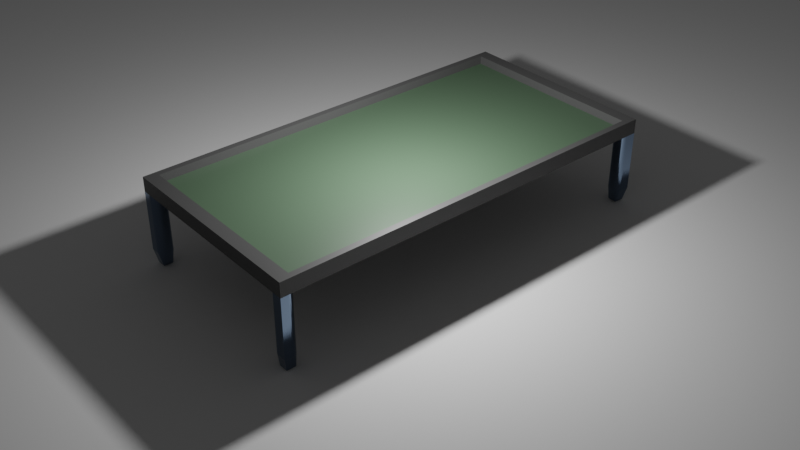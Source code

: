 # Source: table.blend  (saved by Blender 5.1.29; exported with 4.5.12 LTS)
import bpy
from mathutils import Matrix  # noqa: F401  (used for matrix-valued properties, if any)

bpy.ops.wm.read_factory_settings(use_empty=True)
scene = bpy.context.scene
scene.name = 'Scene'

# ---- collections
col_collection = bpy.data.collections.new('Collection'); scene.collection.children.link(col_collection)

# ---- materials (node trees are filled in below, after node groups)
mat_leg_material = bpy.data.materials.new('leg-material')
mat_leg_material.use_backface_culling_lightprobe_volume = False
mat_leg_material.use_transparent_shadow = False
mat_table_material = bpy.data.materials.new('table-material')
mat_table_material.use_backface_culling_lightprobe_volume = False
mat_table_material.use_transparent_shadow = False
mat_table_green = bpy.data.materials.new('table-green')
mat_table_green.use_backface_culling_lightprobe_volume = False
mat_table_green.use_transparent_shadow = False
mat_material_003 = bpy.data.materials.new('Material.003')
mat_material_003.alpha_threshold = 0.0
mat_material_003.use_backface_culling_lightprobe_volume = False
mat_material_003.use_transparent_shadow = False
mat_material_003.roughness = 0.5
mat_material_003.line_color = (0.0, 0.0, 0.0, 1.0)

# ---- material node trees
mat_leg_material.use_nodes = True; mat_leg_material.node_tree.nodes.clear()
_N = mat_leg_material.node_tree.nodes; _L = mat_leg_material.node_tree.links
n0 = _N.new('ShaderNodeBsdfPrincipled'); n0.name = 'Principled BSDF'; n0.location = (10, 300)
n0.distribution = 'GGX'
n0.subsurface_method = 'RANDOM_WALK_SKIN'
n0.inputs[0].default_value = (0.15, 0.21, 0.3, 1.0)
n0.inputs[1].default_value = 1.0
n0.inputs[2].default_value = 0.1
n0.inputs[3].default_value = 1.45
n0.inputs[27].default_value = (0.0, 0.0, 0.0, 1.0)
n0.inputs[28].default_value = 1.0
n1 = _N.new('ShaderNodeOutputMaterial'); n1.name = 'Material Output'; n1.location = (300, 300)
_L.new(n0.outputs[0], n1.inputs[0])
n1.is_active_output = True
mat_table_material.use_nodes = True; mat_table_material.node_tree.nodes.clear()
_N = mat_table_material.node_tree.nodes; _L = mat_table_material.node_tree.links
n0 = _N.new('ShaderNodeBsdfPrincipled'); n0.name = 'Principled BSDF'; n0.location = (10, 300)
n0.distribution = 'GGX'
n0.subsurface_method = 'RANDOM_WALK_SKIN'
n0.inputs[0].default_value = (0.06, 0.06, 0.06, 1.0)
n0.inputs[3].default_value = 1.45
n0.inputs[27].default_value = (0.0, 0.0, 0.0, 1.0)
n0.inputs[28].default_value = 1.0
n1 = _N.new('ShaderNodeOutputMaterial'); n1.name = 'Material Output'; n1.location = (300, 300)
_L.new(n0.outputs[0], n1.inputs[0])
n1.is_active_output = True
mat_table_green.use_nodes = True; mat_table_green.node_tree.nodes.clear()
_N = mat_table_green.node_tree.nodes; _L = mat_table_green.node_tree.links
n0 = _N.new('ShaderNodeBsdfPrincipled'); n0.name = 'Principled BSDF'; n0.location = (10, 300)
n0.distribution = 'GGX'
n0.subsurface_method = 'RANDOM_WALK_SKIN'
n0.inputs[0].default_value = (0.06, 0.1, 0.06, 1.0)
n0.inputs[3].default_value = 1.45
n0.inputs[27].default_value = (0.0, 0.0, 0.0, 1.0)
n0.inputs[28].default_value = 1.0
n1 = _N.new('ShaderNodeOutputMaterial'); n1.name = 'Material Output'; n1.location = (300, 300)
_L.new(n0.outputs[0], n1.inputs[0])
n1.is_active_output = True
mat_material_003.use_nodes = True; mat_material_003.node_tree.nodes.clear()
_N = mat_material_003.node_tree.nodes; _L = mat_material_003.node_tree.links
n0 = _N.new('ShaderNodeOutputMaterial'); n0.name = 'Material Output'; n0.location = (300, 300)
n1 = _N.new('ShaderNodeBsdfPrincipled'); n1.name = 'Principled BSDF'; n1.location = (10, 300)
n1.distribution = 'GGX'
n1.subsurface_method = 'RANDOM_WALK_SKIN'
n1.inputs[3].default_value = 1.45
n1.inputs[27].default_value = (0.0, 0.0, 0.0, 1.0)
n1.inputs[28].default_value = 1.0
_L.new(n1.outputs[0], n0.inputs[0])
n0.is_active_output = True

# ---- world
world_world = bpy.data.worlds.new('World'); scene.world = world_world
world_world.use_nodes = True; world_world.node_tree.nodes.clear()
_N = world_world.node_tree.nodes; _L = world_world.node_tree.links
n0 = _N.new('ShaderNodeOutputWorld'); n0.name = 'World Output'; n0.location = (300, 300)
n1 = _N.new('ShaderNodeBackground'); n1.name = 'Background'; n1.location = (10, 300)
n1.inputs[0].default_value = (0.05088, 0.05088, 0.05088, 1.0)
_L.new(n1.outputs[0], n0.inputs[0])
n0.is_active_output = True
world_world.color = (0.05088, 0.05088, 0.05088)
world_world.use_sun_shadow = False
world_world.sun_shadow_jitter_overblur = 0.0

# ---- cameras
cam_camera = bpy.data.cameras.new('Camera')
cam_camera.clip_end = 100.0
cam_camera.ortho_scale = 7.314

# ---- lights
light_point = bpy.data.lights.new('Point', 'POINT')
light_point.use_soft_falloff = False
light_point.energy = 200.0
light_point.shadow_soft_size = 0.1
light_point.use_nodes = True; light_point.node_tree.nodes.clear()
_N = light_point.node_tree.nodes; _L = light_point.node_tree.links
n0 = _N.new('ShaderNodeEmission'); n0.name = 'Emission'; n0.location = (-200, 100)
n0.inputs[1].default_value = 2.0
n1 = _N.new('ShaderNodeOutputLight'); n1.name = 'Light Output'; n1.location = (200, 100)
_L.new(n0.outputs[0], n1.inputs[0])
n1.is_active_output = True

# ---- meshes
me_cube = bpy.data.meshes.new('Cube')
me_cube.from_pydata([(-1.0, 1.0, 1.0), (0.628, 0.628, -1.0), (0.628, -0.628, -1.0), (-1.0, 1.0, -0.628), (-0.628, 0.628, -1.0), (-0.628, -0.628, -1.0), (0.2837, -1.0, 1.0), (1.0, -0.2837, 1.0), (0.3958, -0.9912, 1.0), (0.5051, -0.9649, 1.0), (0.6089, -0.9219, 1.0), (0.7047, -0.8632, 1.0), (0.7902, -0.7902, 1.0), (0.8632, -0.7047, 1.0), (0.9219, -0.6089, 1.0), (0.9649, -0.5051, 1.0), (0.9912, -0.3958, 1.0), (1.0, -0.2837, -0.628), (0.2837, -1.0, -0.628), (0.628, -0.628, -1.0), (0.9912, -0.3958, -0.628), (0.9649, -0.5051, -0.628), (0.9219, -0.6089, -0.628), (0.8632, -0.7047, -0.628), (0.7902, -0.7902, -0.628), (0.7047, -0.8632, -0.628), (0.6089, -0.9219, -0.628), (0.5051, -0.9649, -0.628), (0.3958, -0.9912, -0.628), (1.0, 0.2498, 1.0), (0.2498, 1.0, 1.0), (0.9908, 0.3672, 1.0), (0.9633, 0.4816, 1.0), (0.9182, 0.5904, 1.0), (0.8567, 0.6908, 1.0), (0.7803, 0.7803, 1.0), (0.6908, 0.8567, 1.0), (0.5904, 0.9182, 1.0), (0.4816, 0.9633, 1.0), (0.3672, 0.9908, 1.0), (0.2498, 1.0, -0.628), (1.0, 0.2498, -0.628), (0.628, 0.628, -1.0), (0.3672, 0.9908, -0.628), (0.4816, 0.9633, -0.628), (0.5904, 0.9182, -0.628), (0.6908, 0.8567, -0.628), (0.7803, 0.7803, -0.628), (0.8567, 0.6908, -0.628), (0.9182, 0.5904, -0.628), (0.9633, 0.4816, -0.628), (0.9908, 0.3672, -0.628), (-1.0, -0.004461, 1.0), (-0.004461, -1.0, 1.0), (-0.9877, -0.1602, 1.0), (-0.9513, -0.3121, 1.0), (-0.8915, -0.4564, 1.0), (-0.8099, -0.5896, 1.0), (-0.7084, -0.7084, 1.0), (-0.5896, -0.8099, 1.0), (-0.4564, -0.8915, 1.0), (-0.3121, -0.9513, 1.0), (-0.1602, -0.9877, 1.0), (-0.004461, -1.0, -0.628), (-1.0, -0.004461, -0.628), (-0.628, -0.628, -1.0), (-0.1602, -0.9877, -0.628), (-0.3121, -0.9513, -0.628), (-0.4564, -0.8915, -0.628), (-0.5896, -0.8099, -0.628), (-0.7084, -0.7084, -0.628), (-0.8099, -0.5896, -0.628), (-0.8915, -0.4564, -0.628), (-0.9513, -0.3121, -0.628), (-0.9877, -0.1602, -0.628)], [], [(5, 2, 19, 18, 63, 65), (18, 6, 53, 63), (1, 4, 3, 40, 42), (4, 1, 2, 5), (2, 1, 42, 41, 17, 19), (4, 5, 65, 64, 3), (41, 29, 7, 17), (17, 20, 19), (20, 21, 19), (21, 22, 19), (22, 23, 19), (23, 24, 19), (24, 25, 19), (25, 26, 19), (26, 27, 19), (27, 28, 19), (28, 18, 19), (6, 18, 28, 8), (8, 28, 27, 9), (9, 27, 26, 10), (10, 26, 25, 11), (11, 25, 24, 12), (12, 24, 23, 13), (13, 23, 22, 14), (14, 22, 21, 15), (15, 21, 20, 16), (16, 20, 17, 7), (29, 31, 32, 33, 34, 35, 36, 37, 38, 39, 30, 0, 52, 54, 55, 56, 57, 58, 59, 60, 61, 62, 53, 6, 8, 9, 10, 11, 12, 13, 14, 15, 16, 7), (40, 43, 42), (43, 44, 42), (44, 45, 42), (45, 46, 42), (46, 47, 42), (47, 48, 42), (48, 49, 42), (49, 50, 42), (50, 51, 42), (51, 41, 42), (29, 41, 51, 31), (31, 51, 50, 32), (32, 50, 49, 33), (33, 49, 48, 34), (34, 48, 47, 35), (35, 47, 46, 36), (36, 46, 45, 37), (37, 45, 44, 38), (38, 44, 43, 39), (39, 43, 40, 30), (3, 0, 30, 40), (63, 66, 65), (66, 67, 65), (67, 68, 65), (68, 69, 65), (69, 70, 65), (70, 71, 65), (71, 72, 65), (72, 73, 65), (73, 74, 65), (74, 64, 65), (52, 64, 74, 54), (54, 74, 73, 55), (55, 73, 72, 56), (56, 72, 71, 57), (57, 71, 70, 58), (58, 70, 69, 59), (59, 69, 68, 60), (60, 68, 67, 61), (61, 67, 66, 62), (62, 66, 63, 53), (64, 52, 0, 3)])
_uv = me_cube.uv_layers.new(name='UVMap')
_uv.uv.foreach_set('vector', [0.1715, 0.7035, 0.3285, 0.7035, 0.3285, 0.7035, 0.2855, 0.75, 0.2494, 0.75, 0.1715, 0.7035, 0.4215, 0.8395, 0.625, 0.8395, 0.625, 0.8756, 0.4215, 0.8756, 0.3285, 0.5465, 0.1715, 0.5465, 0.125, 0.5, 0.2812, 0.5, 0.3285, 0.5465, 0.1715, 0.5465, 0.3285, 0.5465, 0.3285, 0.7035, 0.1715, 0.7035, 0.3285, 0.7035, 0.3285, 0.5465, 0.3285, 0.5465, 0.4215, 0.5938, 0.4215, 0.6605, 0.3285, 0.7035, 0.1715, 0.5465, 0.1715, 0.7035, 0.1715, 0.7035, 0.125, 0.6256, 0.125, 0.5, 0.4215, 0.5938, 0.625, 0.5938, 0.625, 0.6605, 0.4215, 0.6605, 0.3452, 0.7202, 0.3739, 0.7122, 0.3285, 0.7035, 0.3739, 0.7122, 0.3706, 0.7191, 0.3285, 0.7035, 0.3706, 0.7191, 0.3652, 0.7256, 0.3285, 0.7035, 0.3652, 0.7256, 0.3579, 0.7315, 0.3285, 0.7035, 0.3579, 0.7315, 0.3575, 0.7325, 0.3285, 0.7035, 0.3575, 0.7325, 0.3381, 0.75, 0.3285, 0.7035, 0.3381, 0.75, 0.3261, 0.75, 0.3285, 0.7035, 0.3261, 0.75, 0.3131, 0.75, 0.3285, 0.7035, 0.3131, 0.75, 0.2995, 0.75, 0.3285, 0.7035, 0.2995, 0.75, 0.2855, 0.75, 0.3285, 0.7035, 0.625, 0.8395, 0.4215, 0.8395, 0.4215, 0.8255, 0.625, 0.8255, 0.625, 0.8255, 0.4215, 0.8255, 0.4215, 0.8119, 0.625, 0.8119, 0.625, 0.8119, 0.4215, 0.8119, 0.4215, 0.7989, 0.625, 0.7989, 0.625, 0.7989, 0.4215, 0.7989, 0.4215, 0.7869, 0.625, 0.7869, 0.625, 0.7869, 0.4215, 0.7869, 0.4215, 0.75, 0.625, 0.75, 0.625, 0.75, 0.4215, 0.75, 0.4215, 0.7131, 0.625, 0.7131, 0.625, 0.7131, 0.4215, 0.7131, 0.4215, 0.7011, 0.625, 0.7011, 0.625, 0.7011, 0.4215, 0.7011, 0.4215, 0.6881, 0.625, 0.6881, 0.625, 0.6881, 0.4215, 0.6881, 0.4215, 0.6745, 0.625, 0.6745, 0.625, 0.6745, 0.4215, 0.6745, 0.4215, 0.6605, 0.625, 0.6605, 0.625, 0.5938, 0.6262, 0.5791, 0.6296, 0.5648, 0.6352, 0.5512, 0.6429, 0.5387, 0.6525, 0.5275, 0.6637, 0.5179, 0.6762, 0.5102, 0.6898, 0.5046, 0.7041, 0.5012, 0.7188, 0.5, 0.875, 0.5, 0.875, 0.6256, 0.8735, 0.645, 0.8689, 0.664, 0.8614, 0.6821, 0.8512, 0.6987, 0.8386, 0.7136, 0.8237, 0.7262, 0.8071, 0.7364, 0.789, 0.7439, 0.77, 0.7485, 0.7506, 0.75, 0.7145, 0.75, 0.7005, 0.7489, 0.6869, 0.7456, 0.6739, 0.7402, 0.6619, 0.7329, 0.6512, 0.7238, 0.6421, 0.7131, 0.6348, 0.7011, 0.6294, 0.6881, 0.6261, 0.6745, 0.625, 0.6605, 0.2812, 0.5, 0.2959, 0.5006, 0.3285, 0.5465, 0.2959, 0.5006, 0.3102, 0.5023, 0.3285, 0.5465, 0.3102, 0.5023, 0.3238, 0.5051, 0.3285, 0.5465, 0.3238, 0.5051, 0.3363, 0.509, 0.3285, 0.5465, 0.3363, 0.509, 0.3567, 0.5183, 0.3285, 0.5465, 0.3567, 0.5183, 0.3561, 0.5189, 0.3285, 0.5465, 0.3561, 0.5189, 0.3545, 0.5205, 0.3285, 0.5465, 0.3545, 0.5205, 0.3519, 0.5231, 0.3285, 0.5465, 0.3519, 0.5231, 0.3482, 0.5268, 0.3285, 0.5465, 0.3482, 0.5268, 0.3437, 0.5313, 0.3285, 0.5465, 0.625, 0.5938, 0.4215, 0.5938, 0.4215, 0.5791, 0.625, 0.5791, 0.625, 0.5791, 0.4215, 0.5791, 0.4215, 0.5648, 0.625, 0.5648, 0.625, 0.5648, 0.4215, 0.5648, 0.4215, 0.5512, 0.625, 0.5512, 0.625, 0.5512, 0.4215, 0.5512, 0.4215, 0.5387, 0.625, 0.5387, 0.625, 0.5387, 0.4215, 0.5387, 0.4215, 0.5, 0.625, 0.5, 0.625, 0.5, 0.4215, 0.5, 0.4215, 0.4613, 0.625, 0.4613, 0.625, 0.4613, 0.4215, 0.4613, 0.4215, 0.4488, 0.625, 0.4488, 0.625, 0.4488, 0.4215, 0.4488, 0.4215, 0.4352, 0.625, 0.4352, 0.625, 0.4352, 0.4215, 0.4352, 0.4215, 0.4209, 0.625, 0.4209, 0.625, 0.4209, 0.4215, 0.4209, 0.4215, 0.4062, 0.625, 0.4062, 0.4215, 0.25, 0.625, 0.25, 0.625, 0.4062, 0.4215, 0.4062, 0.1665, 0.7085, 0.1775, 0.7485, 0.1715, 0.7035, 0.1775, 0.7485, 0.168, 0.7439, 0.1715, 0.7035, 0.168, 0.7439, 0.159, 0.7364, 0.1715, 0.7035, 0.159, 0.7364, 0.1506, 0.7262, 0.1715, 0.7035, 0.1506, 0.7262, 0.1493, 0.7257, 0.1715, 0.7035, 0.1493, 0.7257, 0.125, 0.6987, 0.1715, 0.7035, 0.125, 0.6987, 0.125, 0.6821, 0.1715, 0.7035, 0.125, 0.6821, 0.125, 0.664, 0.1715, 0.7035, 0.125, 0.664, 0.125, 0.645, 0.1715, 0.7035, 0.125, 0.645, 0.125, 0.6256, 0.1715, 0.7035, 0.625, 0.1244, 0.4215, 0.1244, 0.4215, 0.105, 0.625, 0.105, 0.625, 0.105, 0.4215, 0.105, 0.4215, 0.08599, 0.625, 0.08599, 0.625, 0.08599, 0.4215, 0.08599, 0.4215, 0.06795, 0.625, 0.06795, 0.625, 0.06795, 0.4215, 0.06795, 0.4215, 0.0513, 0.625, 0.0513, 0.625, 0.0513, 0.4215, 0.0513, 0.4215, 0.0, 0.625, 0.0, 0.625, 1.0, 0.4215, 1.0, 0.4215, 0.9487, 0.625, 0.9487, 0.625, 0.9487, 0.4215, 0.9487, 0.4215, 0.9321, 0.625, 0.9321, 0.625, 0.9321, 0.4215, 0.9321, 0.4215, 0.914, 0.625, 0.914, 0.625, 0.914, 0.4215, 0.914, 0.4215, 0.895, 0.625, 0.895, 0.625, 0.895, 0.4215, 0.895, 0.4215, 0.8756, 0.625, 0.8756, 0.4215, 0.1244, 0.625, 0.1244, 0.625, 0.25, 0.4215, 0.25])
me_cube.materials.append(mat_leg_material)
me_cube.use_mirror_vertex_groups = False
me_cube.update()
me_cube_001 = bpy.data.meshes.new('Cube.001')
me_cube_001.from_pydata([(-1.0, -1.0, -1.0), (-0.9393, -0.9393, 1.0), (-1.0, 1.0, -1.0), (-0.9393, 0.9393, 1.0), (1.0, -1.0, -1.0), (0.9393, -0.9393, 1.0), (1.0, 1.0, -1.0), (0.9393, 0.9393, 1.0), (-1.0, -1.0, 1.0), (-1.0, 1.0, 1.0), (1.0, 1.0, 1.0), (1.0, -1.0, 1.0), (-0.9393, -0.9393, -0.1213), (-0.9393, 0.9393, -0.1213), (0.9393, 0.9393, -0.1213), (0.9393, -0.9393, -0.1213)], [], [(0, 8, 9, 2), (2, 9, 10, 6), (6, 10, 11, 4), (4, 11, 8, 0), (2, 6, 4, 0), (5, 7, 14, 15), (1, 3, 9, 8), (3, 7, 10, 9), (7, 5, 11, 10), (5, 1, 8, 11), (14, 13, 12, 15), (3, 1, 12, 13), (1, 5, 15, 12), (7, 3, 13, 14)])
me_cube_001.polygons.foreach_set('material_index', [0, 0, 0, 0, 0, 0, 0, 0, 0, 0, 1, 0, 0, 0])
_uv = me_cube_001.uv_layers.new(name='UVMap')
_uv.uv.foreach_set('vector', [0.375, 0.0, 0.625, 0.0, 0.625, 0.25, 0.375, 0.25, 0.375, 0.25, 0.625, 0.25, 0.625, 0.5, 0.375, 0.5, 0.375, 0.5, 0.625, 0.5, 0.625, 0.75, 0.375, 0.75, 0.375, 0.75, 0.625, 0.75, 0.625, 1.0, 0.375, 1.0, 0.125, 0.5, 0.375, 0.5, 0.375, 0.75, 0.125, 0.75, 0.6326, 0.7424, 0.6326, 0.5076, 0.6326, 0.5076, 0.6326, 0.7424, 0.8674, 0.7424, 0.8674, 0.5076, 0.875, 0.5, 0.875, 0.75, 0.8674, 0.5076, 0.6326, 0.5076, 0.625, 0.5, 0.875, 0.5, 0.6326, 0.5076, 0.6326, 0.7424, 0.625, 0.75, 0.625, 0.5, 0.6326, 0.7424, 0.8674, 0.7424, 0.875, 0.75, 0.625, 0.75, 0.6326, 0.5076, 0.8674, 0.5076, 0.8674, 0.7424, 0.6326, 0.7424, 0.8674, 0.5076, 0.8674, 0.7424, 0.8674, 0.7424, 0.8674, 0.5076, 0.8674, 0.7424, 0.6326, 0.7424, 0.6326, 0.7424, 0.8674, 0.7424, 0.6326, 0.5076, 0.8674, 0.5076, 0.8674, 0.5076, 0.6326, 0.5076])
me_cube_001.materials.append(mat_table_material)
me_cube_001.materials.append(mat_table_green)
me_cube_001.update()
me_cube_002 = bpy.data.meshes.new('Cube.002')
me_cube_002.from_pydata([(-1.0, 1.0, 1.0), (0.628, 0.628, -1.0), (0.628, -0.628, -1.0), (-1.0, 1.0, -0.628), (-0.628, 0.628, -1.0), (-0.628, -0.628, -1.0), (0.2837, -1.0, 1.0), (1.0, -0.2837, 1.0), (0.3958, -0.9912, 1.0), (0.5051, -0.9649, 1.0), (0.6089, -0.9219, 1.0), (0.7047, -0.8632, 1.0), (0.7902, -0.7902, 1.0), (0.8632, -0.7047, 1.0), (0.9219, -0.6089, 1.0), (0.9649, -0.5051, 1.0), (0.9912, -0.3958, 1.0), (1.0, -0.2837, -0.628), (0.2837, -1.0, -0.628), (0.628, -0.628, -1.0), (0.9912, -0.3958, -0.628), (0.9649, -0.5051, -0.628), (0.9219, -0.6089, -0.628), (0.8632, -0.7047, -0.628), (0.7902, -0.7902, -0.628), (0.7047, -0.8632, -0.628), (0.6089, -0.9219, -0.628), (0.5051, -0.9649, -0.628), (0.3958, -0.9912, -0.628), (1.0, 0.2498, 1.0), (0.2498, 1.0, 1.0), (0.9908, 0.3672, 1.0), (0.9633, 0.4816, 1.0), (0.9182, 0.5904, 1.0), (0.8567, 0.6908, 1.0), (0.7803, 0.7803, 1.0), (0.6908, 0.8567, 1.0), (0.5904, 0.9182, 1.0), (0.4816, 0.9633, 1.0), (0.3672, 0.9908, 1.0), (0.2498, 1.0, -0.628), (1.0, 0.2498, -0.628), (0.628, 0.628, -1.0), (0.3672, 0.9908, -0.628), (0.4816, 0.9633, -0.628), (0.5904, 0.9182, -0.628), (0.6908, 0.8567, -0.628), (0.7803, 0.7803, -0.628), (0.8567, 0.6908, -0.628), (0.9182, 0.5904, -0.628), (0.9633, 0.4816, -0.628), (0.9908, 0.3672, -0.628), (-1.0, -0.004461, 1.0), (-0.004461, -1.0, 1.0), (-0.9877, -0.1602, 1.0), (-0.9513, -0.3121, 1.0), (-0.8915, -0.4564, 1.0), (-0.8099, -0.5896, 1.0), (-0.7084, -0.7084, 1.0), (-0.5896, -0.8099, 1.0), (-0.4564, -0.8915, 1.0), (-0.3121, -0.9513, 1.0), (-0.1602, -0.9877, 1.0), (-0.004461, -1.0, -0.628), (-1.0, -0.004461, -0.628), (-0.628, -0.628, -1.0), (-0.1602, -0.9877, -0.628), (-0.3121, -0.9513, -0.628), (-0.4564, -0.8915, -0.628), (-0.5896, -0.8099, -0.628), (-0.7084, -0.7084, -0.628), (-0.8099, -0.5896, -0.628), (-0.8915, -0.4564, -0.628), (-0.9513, -0.3121, -0.628), (-0.9877, -0.1602, -0.628)], [], [(5, 2, 19, 18, 63, 65), (18, 6, 53, 63), (1, 4, 3, 40, 42), (4, 1, 2, 5), (2, 1, 42, 41, 17, 19), (4, 5, 65, 64, 3), (41, 29, 7, 17), (17, 20, 19), (20, 21, 19), (21, 22, 19), (22, 23, 19), (23, 24, 19), (24, 25, 19), (25, 26, 19), (26, 27, 19), (27, 28, 19), (28, 18, 19), (6, 18, 28, 8), (8, 28, 27, 9), (9, 27, 26, 10), (10, 26, 25, 11), (11, 25, 24, 12), (12, 24, 23, 13), (13, 23, 22, 14), (14, 22, 21, 15), (15, 21, 20, 16), (16, 20, 17, 7), (29, 31, 32, 33, 34, 35, 36, 37, 38, 39, 30, 0, 52, 54, 55, 56, 57, 58, 59, 60, 61, 62, 53, 6, 8, 9, 10, 11, 12, 13, 14, 15, 16, 7), (40, 43, 42), (43, 44, 42), (44, 45, 42), (45, 46, 42), (46, 47, 42), (47, 48, 42), (48, 49, 42), (49, 50, 42), (50, 51, 42), (51, 41, 42), (29, 41, 51, 31), (31, 51, 50, 32), (32, 50, 49, 33), (33, 49, 48, 34), (34, 48, 47, 35), (35, 47, 46, 36), (36, 46, 45, 37), (37, 45, 44, 38), (38, 44, 43, 39), (39, 43, 40, 30), (3, 0, 30, 40), (63, 66, 65), (66, 67, 65), (67, 68, 65), (68, 69, 65), (69, 70, 65), (70, 71, 65), (71, 72, 65), (72, 73, 65), (73, 74, 65), (74, 64, 65), (52, 64, 74, 54), (54, 74, 73, 55), (55, 73, 72, 56), (56, 72, 71, 57), (57, 71, 70, 58), (58, 70, 69, 59), (59, 69, 68, 60), (60, 68, 67, 61), (61, 67, 66, 62), (62, 66, 63, 53), (64, 52, 0, 3)])
_uv = me_cube_002.uv_layers.new(name='UVMap')
_uv.uv.foreach_set('vector', [0.1715, 0.7035, 0.3285, 0.7035, 0.3285, 0.7035, 0.2855, 0.75, 0.2494, 0.75, 0.1715, 0.7035, 0.4215, 0.8395, 0.625, 0.8395, 0.625, 0.8756, 0.4215, 0.8756, 0.3285, 0.5465, 0.1715, 0.5465, 0.125, 0.5, 0.2812, 0.5, 0.3285, 0.5465, 0.1715, 0.5465, 0.3285, 0.5465, 0.3285, 0.7035, 0.1715, 0.7035, 0.3285, 0.7035, 0.3285, 0.5465, 0.3285, 0.5465, 0.4215, 0.5938, 0.4215, 0.6605, 0.3285, 0.7035, 0.1715, 0.5465, 0.1715, 0.7035, 0.1715, 0.7035, 0.125, 0.6256, 0.125, 0.5, 0.4215, 0.5938, 0.625, 0.5938, 0.625, 0.6605, 0.4215, 0.6605, 0.3452, 0.7202, 0.3739, 0.7122, 0.3285, 0.7035, 0.3739, 0.7122, 0.3706, 0.7191, 0.3285, 0.7035, 0.3706, 0.7191, 0.3652, 0.7256, 0.3285, 0.7035, 0.3652, 0.7256, 0.3579, 0.7315, 0.3285, 0.7035, 0.3579, 0.7315, 0.3575, 0.7325, 0.3285, 0.7035, 0.3575, 0.7325, 0.3381, 0.75, 0.3285, 0.7035, 0.3381, 0.75, 0.3261, 0.75, 0.3285, 0.7035, 0.3261, 0.75, 0.3131, 0.75, 0.3285, 0.7035, 0.3131, 0.75, 0.2995, 0.75, 0.3285, 0.7035, 0.2995, 0.75, 0.2855, 0.75, 0.3285, 0.7035, 0.625, 0.8395, 0.4215, 0.8395, 0.4215, 0.8255, 0.625, 0.8255, 0.625, 0.8255, 0.4215, 0.8255, 0.4215, 0.8119, 0.625, 0.8119, 0.625, 0.8119, 0.4215, 0.8119, 0.4215, 0.7989, 0.625, 0.7989, 0.625, 0.7989, 0.4215, 0.7989, 0.4215, 0.7869, 0.625, 0.7869, 0.625, 0.7869, 0.4215, 0.7869, 0.4215, 0.75, 0.625, 0.75, 0.625, 0.75, 0.4215, 0.75, 0.4215, 0.7131, 0.625, 0.7131, 0.625, 0.7131, 0.4215, 0.7131, 0.4215, 0.7011, 0.625, 0.7011, 0.625, 0.7011, 0.4215, 0.7011, 0.4215, 0.6881, 0.625, 0.6881, 0.625, 0.6881, 0.4215, 0.6881, 0.4215, 0.6745, 0.625, 0.6745, 0.625, 0.6745, 0.4215, 0.6745, 0.4215, 0.6605, 0.625, 0.6605, 0.625, 0.5938, 0.6262, 0.5791, 0.6296, 0.5648, 0.6352, 0.5512, 0.6429, 0.5387, 0.6525, 0.5275, 0.6637, 0.5179, 0.6762, 0.5102, 0.6898, 0.5046, 0.7041, 0.5012, 0.7188, 0.5, 0.875, 0.5, 0.875, 0.6256, 0.8735, 0.645, 0.8689, 0.664, 0.8614, 0.6821, 0.8512, 0.6987, 0.8386, 0.7136, 0.8237, 0.7262, 0.8071, 0.7364, 0.789, 0.7439, 0.77, 0.7485, 0.7506, 0.75, 0.7145, 0.75, 0.7005, 0.7489, 0.6869, 0.7456, 0.6739, 0.7402, 0.6619, 0.7329, 0.6512, 0.7238, 0.6421, 0.7131, 0.6348, 0.7011, 0.6294, 0.6881, 0.6261, 0.6745, 0.625, 0.6605, 0.2812, 0.5, 0.2959, 0.5006, 0.3285, 0.5465, 0.2959, 0.5006, 0.3102, 0.5023, 0.3285, 0.5465, 0.3102, 0.5023, 0.3238, 0.5051, 0.3285, 0.5465, 0.3238, 0.5051, 0.3363, 0.509, 0.3285, 0.5465, 0.3363, 0.509, 0.3567, 0.5183, 0.3285, 0.5465, 0.3567, 0.5183, 0.3561, 0.5189, 0.3285, 0.5465, 0.3561, 0.5189, 0.3545, 0.5205, 0.3285, 0.5465, 0.3545, 0.5205, 0.3519, 0.5231, 0.3285, 0.5465, 0.3519, 0.5231, 0.3482, 0.5268, 0.3285, 0.5465, 0.3482, 0.5268, 0.3437, 0.5313, 0.3285, 0.5465, 0.625, 0.5938, 0.4215, 0.5938, 0.4215, 0.5791, 0.625, 0.5791, 0.625, 0.5791, 0.4215, 0.5791, 0.4215, 0.5648, 0.625, 0.5648, 0.625, 0.5648, 0.4215, 0.5648, 0.4215, 0.5512, 0.625, 0.5512, 0.625, 0.5512, 0.4215, 0.5512, 0.4215, 0.5387, 0.625, 0.5387, 0.625, 0.5387, 0.4215, 0.5387, 0.4215, 0.5, 0.625, 0.5, 0.625, 0.5, 0.4215, 0.5, 0.4215, 0.4613, 0.625, 0.4613, 0.625, 0.4613, 0.4215, 0.4613, 0.4215, 0.4488, 0.625, 0.4488, 0.625, 0.4488, 0.4215, 0.4488, 0.4215, 0.4352, 0.625, 0.4352, 0.625, 0.4352, 0.4215, 0.4352, 0.4215, 0.4209, 0.625, 0.4209, 0.625, 0.4209, 0.4215, 0.4209, 0.4215, 0.4062, 0.625, 0.4062, 0.4215, 0.25, 0.625, 0.25, 0.625, 0.4062, 0.4215, 0.4062, 0.1665, 0.7085, 0.1775, 0.7485, 0.1715, 0.7035, 0.1775, 0.7485, 0.168, 0.7439, 0.1715, 0.7035, 0.168, 0.7439, 0.159, 0.7364, 0.1715, 0.7035, 0.159, 0.7364, 0.1506, 0.7262, 0.1715, 0.7035, 0.1506, 0.7262, 0.1493, 0.7257, 0.1715, 0.7035, 0.1493, 0.7257, 0.125, 0.6987, 0.1715, 0.7035, 0.125, 0.6987, 0.125, 0.6821, 0.1715, 0.7035, 0.125, 0.6821, 0.125, 0.664, 0.1715, 0.7035, 0.125, 0.664, 0.125, 0.645, 0.1715, 0.7035, 0.125, 0.645, 0.125, 0.6256, 0.1715, 0.7035, 0.625, 0.1244, 0.4215, 0.1244, 0.4215, 0.105, 0.625, 0.105, 0.625, 0.105, 0.4215, 0.105, 0.4215, 0.08599, 0.625, 0.08599, 0.625, 0.08599, 0.4215, 0.08599, 0.4215, 0.06795, 0.625, 0.06795, 0.625, 0.06795, 0.4215, 0.06795, 0.4215, 0.0513, 0.625, 0.0513, 0.625, 0.0513, 0.4215, 0.0513, 0.4215, 0.0, 0.625, 0.0, 0.625, 1.0, 0.4215, 1.0, 0.4215, 0.9487, 0.625, 0.9487, 0.625, 0.9487, 0.4215, 0.9487, 0.4215, 0.9321, 0.625, 0.9321, 0.625, 0.9321, 0.4215, 0.9321, 0.4215, 0.914, 0.625, 0.914, 0.625, 0.914, 0.4215, 0.914, 0.4215, 0.895, 0.625, 0.895, 0.625, 0.895, 0.4215, 0.895, 0.4215, 0.8756, 0.625, 0.8756, 0.4215, 0.1244, 0.625, 0.1244, 0.625, 0.25, 0.4215, 0.25])
me_cube_002.materials.append(mat_leg_material)
me_cube_002.use_mirror_vertex_groups = False
me_cube_002.update()
me_cube_003 = bpy.data.meshes.new('Cube.003')
me_cube_003.from_pydata([(-1.0, 1.0, 1.0), (0.628, 0.628, -1.0), (0.628, -0.628, -1.0), (-1.0, 1.0, -0.628), (-0.628, 0.628, -1.0), (-0.628, -0.628, -1.0), (0.2837, -1.0, 1.0), (1.0, -0.2837, 1.0), (0.3958, -0.9912, 1.0), (0.5051, -0.9649, 1.0), (0.6089, -0.9219, 1.0), (0.7047, -0.8632, 1.0), (0.7902, -0.7902, 1.0), (0.8632, -0.7047, 1.0), (0.9219, -0.6089, 1.0), (0.9649, -0.5051, 1.0), (0.9912, -0.3958, 1.0), (1.0, -0.2837, -0.628), (0.2837, -1.0, -0.628), (0.628, -0.628, -1.0), (0.9912, -0.3958, -0.628), (0.9649, -0.5051, -0.628), (0.9219, -0.6089, -0.628), (0.8632, -0.7047, -0.628), (0.7902, -0.7902, -0.628), (0.7047, -0.8632, -0.628), (0.6089, -0.9219, -0.628), (0.5051, -0.9649, -0.628), (0.3958, -0.9912, -0.628), (1.0, 0.2498, 1.0), (0.2498, 1.0, 1.0), (0.9908, 0.3672, 1.0), (0.9633, 0.4816, 1.0), (0.9182, 0.5904, 1.0), (0.8567, 0.6908, 1.0), (0.7803, 0.7803, 1.0), (0.6908, 0.8567, 1.0), (0.5904, 0.9182, 1.0), (0.4816, 0.9633, 1.0), (0.3672, 0.9908, 1.0), (0.2498, 1.0, -0.628), (1.0, 0.2498, -0.628), (0.628, 0.628, -1.0), (0.3672, 0.9908, -0.628), (0.4816, 0.9633, -0.628), (0.5904, 0.9182, -0.628), (0.6908, 0.8567, -0.628), (0.7803, 0.7803, -0.628), (0.8567, 0.6908, -0.628), (0.9182, 0.5904, -0.628), (0.9633, 0.4816, -0.628), (0.9908, 0.3672, -0.628), (-1.0, -0.004461, 1.0), (-0.004461, -1.0, 1.0), (-0.9877, -0.1602, 1.0), (-0.9513, -0.3121, 1.0), (-0.8915, -0.4564, 1.0), (-0.8099, -0.5896, 1.0), (-0.7084, -0.7084, 1.0), (-0.5896, -0.8099, 1.0), (-0.4564, -0.8915, 1.0), (-0.3121, -0.9513, 1.0), (-0.1602, -0.9877, 1.0), (-0.004461, -1.0, -0.628), (-1.0, -0.004461, -0.628), (-0.628, -0.628, -1.0), (-0.1602, -0.9877, -0.628), (-0.3121, -0.9513, -0.628), (-0.4564, -0.8915, -0.628), (-0.5896, -0.8099, -0.628), (-0.7084, -0.7084, -0.628), (-0.8099, -0.5896, -0.628), (-0.8915, -0.4564, -0.628), (-0.9513, -0.3121, -0.628), (-0.9877, -0.1602, -0.628)], [], [(5, 2, 19, 18, 63, 65), (18, 6, 53, 63), (1, 4, 3, 40, 42), (4, 1, 2, 5), (2, 1, 42, 41, 17, 19), (4, 5, 65, 64, 3), (41, 29, 7, 17), (17, 20, 19), (20, 21, 19), (21, 22, 19), (22, 23, 19), (23, 24, 19), (24, 25, 19), (25, 26, 19), (26, 27, 19), (27, 28, 19), (28, 18, 19), (6, 18, 28, 8), (8, 28, 27, 9), (9, 27, 26, 10), (10, 26, 25, 11), (11, 25, 24, 12), (12, 24, 23, 13), (13, 23, 22, 14), (14, 22, 21, 15), (15, 21, 20, 16), (16, 20, 17, 7), (29, 31, 32, 33, 34, 35, 36, 37, 38, 39, 30, 0, 52, 54, 55, 56, 57, 58, 59, 60, 61, 62, 53, 6, 8, 9, 10, 11, 12, 13, 14, 15, 16, 7), (40, 43, 42), (43, 44, 42), (44, 45, 42), (45, 46, 42), (46, 47, 42), (47, 48, 42), (48, 49, 42), (49, 50, 42), (50, 51, 42), (51, 41, 42), (29, 41, 51, 31), (31, 51, 50, 32), (32, 50, 49, 33), (33, 49, 48, 34), (34, 48, 47, 35), (35, 47, 46, 36), (36, 46, 45, 37), (37, 45, 44, 38), (38, 44, 43, 39), (39, 43, 40, 30), (3, 0, 30, 40), (63, 66, 65), (66, 67, 65), (67, 68, 65), (68, 69, 65), (69, 70, 65), (70, 71, 65), (71, 72, 65), (72, 73, 65), (73, 74, 65), (74, 64, 65), (52, 64, 74, 54), (54, 74, 73, 55), (55, 73, 72, 56), (56, 72, 71, 57), (57, 71, 70, 58), (58, 70, 69, 59), (59, 69, 68, 60), (60, 68, 67, 61), (61, 67, 66, 62), (62, 66, 63, 53), (64, 52, 0, 3)])
_uv = me_cube_003.uv_layers.new(name='UVMap')
_uv.uv.foreach_set('vector', [0.1715, 0.7035, 0.3285, 0.7035, 0.3285, 0.7035, 0.2855, 0.75, 0.2494, 0.75, 0.1715, 0.7035, 0.4215, 0.8395, 0.625, 0.8395, 0.625, 0.8756, 0.4215, 0.8756, 0.3285, 0.5465, 0.1715, 0.5465, 0.125, 0.5, 0.2812, 0.5, 0.3285, 0.5465, 0.1715, 0.5465, 0.3285, 0.5465, 0.3285, 0.7035, 0.1715, 0.7035, 0.3285, 0.7035, 0.3285, 0.5465, 0.3285, 0.5465, 0.4215, 0.5938, 0.4215, 0.6605, 0.3285, 0.7035, 0.1715, 0.5465, 0.1715, 0.7035, 0.1715, 0.7035, 0.125, 0.6256, 0.125, 0.5, 0.4215, 0.5938, 0.625, 0.5938, 0.625, 0.6605, 0.4215, 0.6605, 0.3452, 0.7202, 0.3739, 0.7122, 0.3285, 0.7035, 0.3739, 0.7122, 0.3706, 0.7191, 0.3285, 0.7035, 0.3706, 0.7191, 0.3652, 0.7256, 0.3285, 0.7035, 0.3652, 0.7256, 0.3579, 0.7315, 0.3285, 0.7035, 0.3579, 0.7315, 0.3575, 0.7325, 0.3285, 0.7035, 0.3575, 0.7325, 0.3381, 0.75, 0.3285, 0.7035, 0.3381, 0.75, 0.3261, 0.75, 0.3285, 0.7035, 0.3261, 0.75, 0.3131, 0.75, 0.3285, 0.7035, 0.3131, 0.75, 0.2995, 0.75, 0.3285, 0.7035, 0.2995, 0.75, 0.2855, 0.75, 0.3285, 0.7035, 0.625, 0.8395, 0.4215, 0.8395, 0.4215, 0.8255, 0.625, 0.8255, 0.625, 0.8255, 0.4215, 0.8255, 0.4215, 0.8119, 0.625, 0.8119, 0.625, 0.8119, 0.4215, 0.8119, 0.4215, 0.7989, 0.625, 0.7989, 0.625, 0.7989, 0.4215, 0.7989, 0.4215, 0.7869, 0.625, 0.7869, 0.625, 0.7869, 0.4215, 0.7869, 0.4215, 0.75, 0.625, 0.75, 0.625, 0.75, 0.4215, 0.75, 0.4215, 0.7131, 0.625, 0.7131, 0.625, 0.7131, 0.4215, 0.7131, 0.4215, 0.7011, 0.625, 0.7011, 0.625, 0.7011, 0.4215, 0.7011, 0.4215, 0.6881, 0.625, 0.6881, 0.625, 0.6881, 0.4215, 0.6881, 0.4215, 0.6745, 0.625, 0.6745, 0.625, 0.6745, 0.4215, 0.6745, 0.4215, 0.6605, 0.625, 0.6605, 0.625, 0.5938, 0.6262, 0.5791, 0.6296, 0.5648, 0.6352, 0.5512, 0.6429, 0.5387, 0.6525, 0.5275, 0.6637, 0.5179, 0.6762, 0.5102, 0.6898, 0.5046, 0.7041, 0.5012, 0.7188, 0.5, 0.875, 0.5, 0.875, 0.6256, 0.8735, 0.645, 0.8689, 0.664, 0.8614, 0.6821, 0.8512, 0.6987, 0.8386, 0.7136, 0.8237, 0.7262, 0.8071, 0.7364, 0.789, 0.7439, 0.77, 0.7485, 0.7506, 0.75, 0.7145, 0.75, 0.7005, 0.7489, 0.6869, 0.7456, 0.6739, 0.7402, 0.6619, 0.7329, 0.6512, 0.7238, 0.6421, 0.7131, 0.6348, 0.7011, 0.6294, 0.6881, 0.6261, 0.6745, 0.625, 0.6605, 0.2812, 0.5, 0.2959, 0.5006, 0.3285, 0.5465, 0.2959, 0.5006, 0.3102, 0.5023, 0.3285, 0.5465, 0.3102, 0.5023, 0.3238, 0.5051, 0.3285, 0.5465, 0.3238, 0.5051, 0.3363, 0.509, 0.3285, 0.5465, 0.3363, 0.509, 0.3567, 0.5183, 0.3285, 0.5465, 0.3567, 0.5183, 0.3561, 0.5189, 0.3285, 0.5465, 0.3561, 0.5189, 0.3545, 0.5205, 0.3285, 0.5465, 0.3545, 0.5205, 0.3519, 0.5231, 0.3285, 0.5465, 0.3519, 0.5231, 0.3482, 0.5268, 0.3285, 0.5465, 0.3482, 0.5268, 0.3437, 0.5313, 0.3285, 0.5465, 0.625, 0.5938, 0.4215, 0.5938, 0.4215, 0.5791, 0.625, 0.5791, 0.625, 0.5791, 0.4215, 0.5791, 0.4215, 0.5648, 0.625, 0.5648, 0.625, 0.5648, 0.4215, 0.5648, 0.4215, 0.5512, 0.625, 0.5512, 0.625, 0.5512, 0.4215, 0.5512, 0.4215, 0.5387, 0.625, 0.5387, 0.625, 0.5387, 0.4215, 0.5387, 0.4215, 0.5, 0.625, 0.5, 0.625, 0.5, 0.4215, 0.5, 0.4215, 0.4613, 0.625, 0.4613, 0.625, 0.4613, 0.4215, 0.4613, 0.4215, 0.4488, 0.625, 0.4488, 0.625, 0.4488, 0.4215, 0.4488, 0.4215, 0.4352, 0.625, 0.4352, 0.625, 0.4352, 0.4215, 0.4352, 0.4215, 0.4209, 0.625, 0.4209, 0.625, 0.4209, 0.4215, 0.4209, 0.4215, 0.4062, 0.625, 0.4062, 0.4215, 0.25, 0.625, 0.25, 0.625, 0.4062, 0.4215, 0.4062, 0.1665, 0.7085, 0.1775, 0.7485, 0.1715, 0.7035, 0.1775, 0.7485, 0.168, 0.7439, 0.1715, 0.7035, 0.168, 0.7439, 0.159, 0.7364, 0.1715, 0.7035, 0.159, 0.7364, 0.1506, 0.7262, 0.1715, 0.7035, 0.1506, 0.7262, 0.1493, 0.7257, 0.1715, 0.7035, 0.1493, 0.7257, 0.125, 0.6987, 0.1715, 0.7035, 0.125, 0.6987, 0.125, 0.6821, 0.1715, 0.7035, 0.125, 0.6821, 0.125, 0.664, 0.1715, 0.7035, 0.125, 0.664, 0.125, 0.645, 0.1715, 0.7035, 0.125, 0.645, 0.125, 0.6256, 0.1715, 0.7035, 0.625, 0.1244, 0.4215, 0.1244, 0.4215, 0.105, 0.625, 0.105, 0.625, 0.105, 0.4215, 0.105, 0.4215, 0.08599, 0.625, 0.08599, 0.625, 0.08599, 0.4215, 0.08599, 0.4215, 0.06795, 0.625, 0.06795, 0.625, 0.06795, 0.4215, 0.06795, 0.4215, 0.0513, 0.625, 0.0513, 0.625, 0.0513, 0.4215, 0.0513, 0.4215, 0.0, 0.625, 0.0, 0.625, 1.0, 0.4215, 1.0, 0.4215, 0.9487, 0.625, 0.9487, 0.625, 0.9487, 0.4215, 0.9487, 0.4215, 0.9321, 0.625, 0.9321, 0.625, 0.9321, 0.4215, 0.9321, 0.4215, 0.914, 0.625, 0.914, 0.625, 0.914, 0.4215, 0.914, 0.4215, 0.895, 0.625, 0.895, 0.625, 0.895, 0.4215, 0.895, 0.4215, 0.8756, 0.625, 0.8756, 0.4215, 0.1244, 0.625, 0.1244, 0.625, 0.25, 0.4215, 0.25])
me_cube_003.materials.append(mat_leg_material)
me_cube_003.use_mirror_vertex_groups = False
me_cube_003.update()
me_cube_004 = bpy.data.meshes.new('Cube.004')
me_cube_004.from_pydata([(-1.0, 1.0, 1.0), (0.628, 0.628, -1.0), (0.628, -0.628, -1.0), (-1.0, 1.0, -0.628), (-0.628, 0.628, -1.0), (-0.628, -0.628, -1.0), (0.2837, -1.0, 1.0), (1.0, -0.2837, 1.0), (0.3958, -0.9912, 1.0), (0.5051, -0.9649, 1.0), (0.6089, -0.9219, 1.0), (0.7047, -0.8632, 1.0), (0.7902, -0.7902, 1.0), (0.8632, -0.7047, 1.0), (0.9219, -0.6089, 1.0), (0.9649, -0.5051, 1.0), (0.9912, -0.3958, 1.0), (1.0, -0.2837, -0.628), (0.2837, -1.0, -0.628), (0.628, -0.628, -1.0), (0.9912, -0.3958, -0.628), (0.9649, -0.5051, -0.628), (0.9219, -0.6089, -0.628), (0.8632, -0.7047, -0.628), (0.7902, -0.7902, -0.628), (0.7047, -0.8632, -0.628), (0.6089, -0.9219, -0.628), (0.5051, -0.9649, -0.628), (0.3958, -0.9912, -0.628), (1.0, 0.2498, 1.0), (0.2498, 1.0, 1.0), (0.9908, 0.3672, 1.0), (0.9633, 0.4816, 1.0), (0.9182, 0.5904, 1.0), (0.8567, 0.6908, 1.0), (0.7803, 0.7803, 1.0), (0.6908, 0.8567, 1.0), (0.5904, 0.9182, 1.0), (0.4816, 0.9633, 1.0), (0.3672, 0.9908, 1.0), (0.2498, 1.0, -0.628), (1.0, 0.2498, -0.628), (0.628, 0.628, -1.0), (0.3672, 0.9908, -0.628), (0.4816, 0.9633, -0.628), (0.5904, 0.9182, -0.628), (0.6908, 0.8567, -0.628), (0.7803, 0.7803, -0.628), (0.8567, 0.6908, -0.628), (0.9182, 0.5904, -0.628), (0.9633, 0.4816, -0.628), (0.9908, 0.3672, -0.628), (-1.0, -0.004461, 1.0), (-0.004461, -1.0, 1.0), (-0.9877, -0.1602, 1.0), (-0.9513, -0.3121, 1.0), (-0.8915, -0.4564, 1.0), (-0.8099, -0.5896, 1.0), (-0.7084, -0.7084, 1.0), (-0.5896, -0.8099, 1.0), (-0.4564, -0.8915, 1.0), (-0.3121, -0.9513, 1.0), (-0.1602, -0.9877, 1.0), (-0.004461, -1.0, -0.628), (-1.0, -0.004461, -0.628), (-0.628, -0.628, -1.0), (-0.1602, -0.9877, -0.628), (-0.3121, -0.9513, -0.628), (-0.4564, -0.8915, -0.628), (-0.5896, -0.8099, -0.628), (-0.7084, -0.7084, -0.628), (-0.8099, -0.5896, -0.628), (-0.8915, -0.4564, -0.628), (-0.9513, -0.3121, -0.628), (-0.9877, -0.1602, -0.628)], [], [(5, 2, 19, 18, 63, 65), (18, 6, 53, 63), (1, 4, 3, 40, 42), (4, 1, 2, 5), (2, 1, 42, 41, 17, 19), (4, 5, 65, 64, 3), (41, 29, 7, 17), (17, 20, 19), (20, 21, 19), (21, 22, 19), (22, 23, 19), (23, 24, 19), (24, 25, 19), (25, 26, 19), (26, 27, 19), (27, 28, 19), (28, 18, 19), (6, 18, 28, 8), (8, 28, 27, 9), (9, 27, 26, 10), (10, 26, 25, 11), (11, 25, 24, 12), (12, 24, 23, 13), (13, 23, 22, 14), (14, 22, 21, 15), (15, 21, 20, 16), (16, 20, 17, 7), (29, 31, 32, 33, 34, 35, 36, 37, 38, 39, 30, 0, 52, 54, 55, 56, 57, 58, 59, 60, 61, 62, 53, 6, 8, 9, 10, 11, 12, 13, 14, 15, 16, 7), (40, 43, 42), (43, 44, 42), (44, 45, 42), (45, 46, 42), (46, 47, 42), (47, 48, 42), (48, 49, 42), (49, 50, 42), (50, 51, 42), (51, 41, 42), (29, 41, 51, 31), (31, 51, 50, 32), (32, 50, 49, 33), (33, 49, 48, 34), (34, 48, 47, 35), (35, 47, 46, 36), (36, 46, 45, 37), (37, 45, 44, 38), (38, 44, 43, 39), (39, 43, 40, 30), (3, 0, 30, 40), (63, 66, 65), (66, 67, 65), (67, 68, 65), (68, 69, 65), (69, 70, 65), (70, 71, 65), (71, 72, 65), (72, 73, 65), (73, 74, 65), (74, 64, 65), (52, 64, 74, 54), (54, 74, 73, 55), (55, 73, 72, 56), (56, 72, 71, 57), (57, 71, 70, 58), (58, 70, 69, 59), (59, 69, 68, 60), (60, 68, 67, 61), (61, 67, 66, 62), (62, 66, 63, 53), (64, 52, 0, 3)])
me_cube_004.polygons.foreach_set('material_index', [1, 1, 1, 1, 1, 1, 1, 1, 1, 1, 1, 1, 1, 1, 1, 1, 1, 1, 1, 1, 1, 1, 1, 1, 1, 1, 1, 1, 1, 1, 1, 1, 1, 1, 1, 1, 1, 1, 1, 1, 1, 1, 1, 1, 1, 1, 1, 1, 1, 1, 1, 1, 1, 1, 1, 1, 1, 1, 1, 1, 1, 1, 1, 1, 1, 1, 1, 1, 1, 1])
_uv = me_cube_004.uv_layers.new(name='UVMap')
_uv.uv.foreach_set('vector', [0.1715, 0.7035, 0.3285, 0.7035, 0.3285, 0.7035, 0.2855, 0.75, 0.2494, 0.75, 0.1715, 0.7035, 0.4215, 0.8395, 0.625, 0.8395, 0.625, 0.8756, 0.4215, 0.8756, 0.3285, 0.5465, 0.1715, 0.5465, 0.125, 0.5, 0.2812, 0.5, 0.3285, 0.5465, 0.1715, 0.5465, 0.3285, 0.5465, 0.3285, 0.7035, 0.1715, 0.7035, 0.3285, 0.7035, 0.3285, 0.5465, 0.3285, 0.5465, 0.4215, 0.5938, 0.4215, 0.6605, 0.3285, 0.7035, 0.1715, 0.5465, 0.1715, 0.7035, 0.1715, 0.7035, 0.125, 0.6256, 0.125, 0.5, 0.4215, 0.5938, 0.625, 0.5938, 0.625, 0.6605, 0.4215, 0.6605, 0.3452, 0.7202, 0.3739, 0.7122, 0.3285, 0.7035, 0.3739, 0.7122, 0.3706, 0.7191, 0.3285, 0.7035, 0.3706, 0.7191, 0.3652, 0.7256, 0.3285, 0.7035, 0.3652, 0.7256, 0.3579, 0.7315, 0.3285, 0.7035, 0.3579, 0.7315, 0.3575, 0.7325, 0.3285, 0.7035, 0.3575, 0.7325, 0.3381, 0.75, 0.3285, 0.7035, 0.3381, 0.75, 0.3261, 0.75, 0.3285, 0.7035, 0.3261, 0.75, 0.3131, 0.75, 0.3285, 0.7035, 0.3131, 0.75, 0.2995, 0.75, 0.3285, 0.7035, 0.2995, 0.75, 0.2855, 0.75, 0.3285, 0.7035, 0.625, 0.8395, 0.4215, 0.8395, 0.4215, 0.8255, 0.625, 0.8255, 0.625, 0.8255, 0.4215, 0.8255, 0.4215, 0.8119, 0.625, 0.8119, 0.625, 0.8119, 0.4215, 0.8119, 0.4215, 0.7989, 0.625, 0.7989, 0.625, 0.7989, 0.4215, 0.7989, 0.4215, 0.7869, 0.625, 0.7869, 0.625, 0.7869, 0.4215, 0.7869, 0.4215, 0.75, 0.625, 0.75, 0.625, 0.75, 0.4215, 0.75, 0.4215, 0.7131, 0.625, 0.7131, 0.625, 0.7131, 0.4215, 0.7131, 0.4215, 0.7011, 0.625, 0.7011, 0.625, 0.7011, 0.4215, 0.7011, 0.4215, 0.6881, 0.625, 0.6881, 0.625, 0.6881, 0.4215, 0.6881, 0.4215, 0.6745, 0.625, 0.6745, 0.625, 0.6745, 0.4215, 0.6745, 0.4215, 0.6605, 0.625, 0.6605, 0.625, 0.5938, 0.6262, 0.5791, 0.6296, 0.5648, 0.6352, 0.5512, 0.6429, 0.5387, 0.6525, 0.5275, 0.6637, 0.5179, 0.6762, 0.5102, 0.6898, 0.5046, 0.7041, 0.5012, 0.7188, 0.5, 0.875, 0.5, 0.875, 0.6256, 0.8735, 0.645, 0.8689, 0.664, 0.8614, 0.6821, 0.8512, 0.6987, 0.8386, 0.7136, 0.8237, 0.7262, 0.8071, 0.7364, 0.789, 0.7439, 0.77, 0.7485, 0.7506, 0.75, 0.7145, 0.75, 0.7005, 0.7489, 0.6869, 0.7456, 0.6739, 0.7402, 0.6619, 0.7329, 0.6512, 0.7238, 0.6421, 0.7131, 0.6348, 0.7011, 0.6294, 0.6881, 0.6261, 0.6745, 0.625, 0.6605, 0.2812, 0.5, 0.2959, 0.5006, 0.3285, 0.5465, 0.2959, 0.5006, 0.3102, 0.5023, 0.3285, 0.5465, 0.3102, 0.5023, 0.3238, 0.5051, 0.3285, 0.5465, 0.3238, 0.5051, 0.3363, 0.509, 0.3285, 0.5465, 0.3363, 0.509, 0.3567, 0.5183, 0.3285, 0.5465, 0.3567, 0.5183, 0.3561, 0.5189, 0.3285, 0.5465, 0.3561, 0.5189, 0.3545, 0.5205, 0.3285, 0.5465, 0.3545, 0.5205, 0.3519, 0.5231, 0.3285, 0.5465, 0.3519, 0.5231, 0.3482, 0.5268, 0.3285, 0.5465, 0.3482, 0.5268, 0.3437, 0.5313, 0.3285, 0.5465, 0.625, 0.5938, 0.4215, 0.5938, 0.4215, 0.5791, 0.625, 0.5791, 0.625, 0.5791, 0.4215, 0.5791, 0.4215, 0.5648, 0.625, 0.5648, 0.625, 0.5648, 0.4215, 0.5648, 0.4215, 0.5512, 0.625, 0.5512, 0.625, 0.5512, 0.4215, 0.5512, 0.4215, 0.5387, 0.625, 0.5387, 0.625, 0.5387, 0.4215, 0.5387, 0.4215, 0.5, 0.625, 0.5, 0.625, 0.5, 0.4215, 0.5, 0.4215, 0.4613, 0.625, 0.4613, 0.625, 0.4613, 0.4215, 0.4613, 0.4215, 0.4488, 0.625, 0.4488, 0.625, 0.4488, 0.4215, 0.4488, 0.4215, 0.4352, 0.625, 0.4352, 0.625, 0.4352, 0.4215, 0.4352, 0.4215, 0.4209, 0.625, 0.4209, 0.625, 0.4209, 0.4215, 0.4209, 0.4215, 0.4062, 0.625, 0.4062, 0.4215, 0.25, 0.625, 0.25, 0.625, 0.4062, 0.4215, 0.4062, 0.1665, 0.7085, 0.1775, 0.7485, 0.1715, 0.7035, 0.1775, 0.7485, 0.168, 0.7439, 0.1715, 0.7035, 0.168, 0.7439, 0.159, 0.7364, 0.1715, 0.7035, 0.159, 0.7364, 0.1506, 0.7262, 0.1715, 0.7035, 0.1506, 0.7262, 0.1493, 0.7257, 0.1715, 0.7035, 0.1493, 0.7257, 0.125, 0.6987, 0.1715, 0.7035, 0.125, 0.6987, 0.125, 0.6821, 0.1715, 0.7035, 0.125, 0.6821, 0.125, 0.664, 0.1715, 0.7035, 0.125, 0.664, 0.125, 0.645, 0.1715, 0.7035, 0.125, 0.645, 0.125, 0.6256, 0.1715, 0.7035, 0.625, 0.1244, 0.4215, 0.1244, 0.4215, 0.105, 0.625, 0.105, 0.625, 0.105, 0.4215, 0.105, 0.4215, 0.08599, 0.625, 0.08599, 0.625, 0.08599, 0.4215, 0.08599, 0.4215, 0.06795, 0.625, 0.06795, 0.625, 0.06795, 0.4215, 0.06795, 0.4215, 0.0513, 0.625, 0.0513, 0.625, 0.0513, 0.4215, 0.0513, 0.4215, 0.0, 0.625, 0.0, 0.625, 1.0, 0.4215, 1.0, 0.4215, 0.9487, 0.625, 0.9487, 0.625, 0.9487, 0.4215, 0.9487, 0.4215, 0.9321, 0.625, 0.9321, 0.625, 0.9321, 0.4215, 0.9321, 0.4215, 0.914, 0.625, 0.914, 0.625, 0.914, 0.4215, 0.914, 0.4215, 0.895, 0.625, 0.895, 0.625, 0.895, 0.4215, 0.895, 0.4215, 0.8756, 0.625, 0.8756, 0.4215, 0.1244, 0.625, 0.1244, 0.625, 0.25, 0.4215, 0.25])
me_cube_004.materials.append(mat_material_003)
me_cube_004.materials.append(mat_leg_material)
me_cube_004.use_mirror_vertex_groups = False
me_cube_004.update()
me_plane = bpy.data.meshes.new('Plane')
me_plane.from_pydata([(-1.0, -1.0, 0.0), (1.0, -1.0, 0.0), (-1.0, 1.0, 0.0), (1.0, 1.0, 0.0)], [], [(0, 1, 3, 2)])
_uv = me_plane.uv_layers.new(name='UVMap')
_uv.uv.foreach_set('vector', [0.0, 0.0, 1.0, 0.0, 1.0, 1.0, 0.0, 1.0])
me_plane.update()

# ---- objects
ob_leg = bpy.data.objects.new('leg', me_cube)
ob_camera = bpy.data.objects.new('Camera', cam_camera)
ob_table_top = bpy.data.objects.new('table-top', me_cube_001)
ob_leg_001 = bpy.data.objects.new('leg.001', me_cube_002)
ob_leg_002 = bpy.data.objects.new('leg.002', me_cube_003)
ob_leg_003 = bpy.data.objects.new('leg.003', me_cube_004)
ob_ground = bpy.data.objects.new('ground', me_plane)
ob_point = bpy.data.objects.new('Point', light_point)

# ---- transforms, parenting, visibility, modifiers, constraints
ob_leg.location = (0.0, 0.0, 0.4595)
ob_leg.rotation_euler = (0.0, -0.0, -3.142)
ob_leg.scale = (0.09, 0.09, 0.45)
ob_leg.lock_rotations_4d = False
ob_leg.empty_display_type = 'ARROWS'
ob_leg.lineart.crease_threshold = 0.0
ob_camera.location = (7.07, -4.554, 6.986)
ob_camera.rotation_euler = (1.0, -1.321e-05, 0.8691)
ob_camera.lock_rotations_4d = False
ob_camera.empty_display_type = 'ARROWS'
ob_camera.color = (0.0, 0.0, 0.0, 0.0)
ob_camera.display_type = 'WIRE'
ob_camera.lineart.crease_threshold = 0.0
ob_table_top.location = (-1.16, 2.41, 1.0)
ob_table_top.scale = (1.25, 2.5, 0.09)
_vg = ob_table_top.vertex_groups.new(name='Plane')
ob_leg_001.location = (-2.32, 8.941e-08, 0.46)
ob_leg_001.rotation_euler = (0.0, -0.0, -4.712)
ob_leg_001.scale = (0.09, 0.09, 0.45)
ob_leg_001.lock_rotations_4d = False
ob_leg_001.empty_display_type = 'ARROWS'
ob_leg_001.lineart.crease_threshold = 0.0
ob_leg_002.location = (-0.007502, 4.828, 0.46)
ob_leg_002.rotation_euler = (0.0, -0.0, -14.22)
ob_leg_002.scale = (0.09, 0.09, 0.45)
ob_leg_002.lock_rotations_4d = False
ob_leg_002.empty_display_type = 'ARROWS'
ob_leg_002.lineart.crease_threshold = 0.0
ob_leg_003.location = (-2.328, 4.812, 0.46)
ob_leg_003.rotation_euler = (0.0, -0.0, -12.65)
ob_leg_003.scale = (0.09, 0.09, 0.45)
ob_leg_003.lock_rotations_4d = False
ob_leg_003.empty_display_type = 'ARROWS'
ob_leg_003.lineart.crease_threshold = 0.0
ob_ground.location = (-1.24, 2.403, 0.0)
ob_ground.scale = (10.0, 10.0, 3.4)
ob_point.location = (-0.6015, 2.117, 2.593)

# ---- collection membership
col_collection.objects.link(ob_leg)
col_collection.objects.link(ob_camera)
col_collection.objects.link(ob_table_top)
col_collection.objects.link(ob_leg_001)
col_collection.objects.link(ob_leg_002)
col_collection.objects.link(ob_leg_003)
col_collection.objects.link(ob_ground)
col_collection.objects.link(ob_point)

# ---- scene / render settings (as saved in the file)
scene.camera = ob_camera
scene.frame_start = 1; scene.frame_end = 250; scene.frame_set(0)
scene.render.engine = 'CYCLES'
scene.render.bake_bias = 0.0
scene.render.bake_samples = 0
scene.cycles.sampling_pattern = 'TABULATED_SOBOL'
scene.cycles.use_light_tree = False
scene.view_settings.view_transform = 'Filmic'
bpy.context.view_layer.update()
